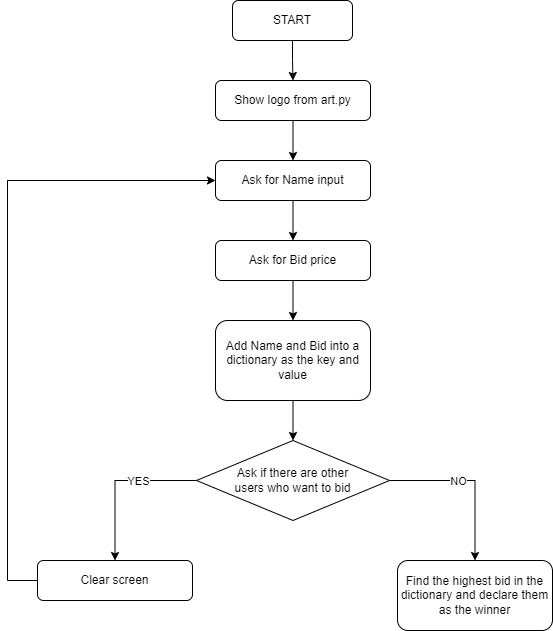

The diagram above was exported from draw.io. Its source (the exported page's mxGraphModel, read from the mxfile embedded in the PNG):
<mxGraphModel dx="1434" dy="772" grid="1" gridSize="10" guides="1" tooltips="1" connect="1" arrows="1" fold="1" page="1" pageScale="1" pageWidth="850" pageHeight="1100" math="0" shadow="0">
  <root>
    <mxCell id="0" />
    <mxCell id="1" parent="0" />
    <mxCell id="Jb9uzFzcqRc_0yHP7fAY-3" value="" style="edgeStyle=orthogonalEdgeStyle;rounded=0;orthogonalLoop=1;jettySize=auto;html=1;" edge="1" parent="1" source="Jb9uzFzcqRc_0yHP7fAY-1" target="Jb9uzFzcqRc_0yHP7fAY-2">
      <mxGeometry relative="1" as="geometry" />
    </mxCell>
    <mxCell id="Jb9uzFzcqRc_0yHP7fAY-1" value="START" style="rounded=1;whiteSpace=wrap;html=1;" vertex="1" parent="1">
      <mxGeometry x="365" y="40" width="120" height="40" as="geometry" />
    </mxCell>
    <mxCell id="Jb9uzFzcqRc_0yHP7fAY-5" value="" style="edgeStyle=orthogonalEdgeStyle;rounded=0;orthogonalLoop=1;jettySize=auto;html=1;" edge="1" parent="1" source="Jb9uzFzcqRc_0yHP7fAY-2" target="Jb9uzFzcqRc_0yHP7fAY-4">
      <mxGeometry relative="1" as="geometry" />
    </mxCell>
    <mxCell id="Jb9uzFzcqRc_0yHP7fAY-2" value="Show logo from art.py" style="rounded=1;whiteSpace=wrap;html=1;" vertex="1" parent="1">
      <mxGeometry x="348" y="120" width="155" height="40" as="geometry" />
    </mxCell>
    <mxCell id="Jb9uzFzcqRc_0yHP7fAY-16" value="" style="edgeStyle=orthogonalEdgeStyle;rounded=0;orthogonalLoop=1;jettySize=auto;html=1;" edge="1" parent="1" source="Jb9uzFzcqRc_0yHP7fAY-4" target="Jb9uzFzcqRc_0yHP7fAY-12">
      <mxGeometry relative="1" as="geometry" />
    </mxCell>
    <mxCell id="Jb9uzFzcqRc_0yHP7fAY-4" value="Ask for Name input" style="rounded=1;whiteSpace=wrap;html=1;" vertex="1" parent="1">
      <mxGeometry x="348" y="200" width="155" height="40" as="geometry" />
    </mxCell>
    <mxCell id="Jb9uzFzcqRc_0yHP7fAY-19" style="edgeStyle=orthogonalEdgeStyle;rounded=0;orthogonalLoop=1;jettySize=auto;html=1;entryX=0;entryY=0.5;entryDx=0;entryDy=0;" edge="1" parent="1" source="Jb9uzFzcqRc_0yHP7fAY-6" target="Jb9uzFzcqRc_0yHP7fAY-4">
      <mxGeometry relative="1" as="geometry">
        <Array as="points">
          <mxPoint x="140" y="620" />
          <mxPoint x="140" y="220" />
        </Array>
      </mxGeometry>
    </mxCell>
    <mxCell id="Jb9uzFzcqRc_0yHP7fAY-6" value="Clear screen" style="rounded=1;whiteSpace=wrap;html=1;" vertex="1" parent="1">
      <mxGeometry x="170" y="600" width="155" height="40" as="geometry" />
    </mxCell>
    <mxCell id="Jb9uzFzcqRc_0yHP7fAY-18" value="" style="edgeStyle=orthogonalEdgeStyle;rounded=0;orthogonalLoop=1;jettySize=auto;html=1;" edge="1" parent="1" source="Jb9uzFzcqRc_0yHP7fAY-7" target="Jb9uzFzcqRc_0yHP7fAY-10">
      <mxGeometry relative="1" as="geometry" />
    </mxCell>
    <mxCell id="Jb9uzFzcqRc_0yHP7fAY-7" value="Add Name and Bid into a dictionary as the key and value" style="rounded=1;whiteSpace=wrap;html=1;" vertex="1" parent="1">
      <mxGeometry x="348" y="360" width="155" height="80" as="geometry" />
    </mxCell>
    <mxCell id="Jb9uzFzcqRc_0yHP7fAY-14" style="edgeStyle=orthogonalEdgeStyle;rounded=0;orthogonalLoop=1;jettySize=auto;html=1;entryX=0.5;entryY=0;entryDx=0;entryDy=0;" edge="1" parent="1" source="Jb9uzFzcqRc_0yHP7fAY-10" target="Jb9uzFzcqRc_0yHP7fAY-6">
      <mxGeometry relative="1" as="geometry" />
    </mxCell>
    <mxCell id="Jb9uzFzcqRc_0yHP7fAY-23" value="YES" style="edgeLabel;html=1;align=center;verticalAlign=middle;resizable=0;points=[];" vertex="1" connectable="0" parent="Jb9uzFzcqRc_0yHP7fAY-14">
      <mxGeometry x="-0.2941" relative="1" as="geometry">
        <mxPoint x="-2" as="offset" />
      </mxGeometry>
    </mxCell>
    <mxCell id="Jb9uzFzcqRc_0yHP7fAY-22" style="edgeStyle=orthogonalEdgeStyle;rounded=0;orthogonalLoop=1;jettySize=auto;html=1;entryX=0.5;entryY=0;entryDx=0;entryDy=0;" edge="1" parent="1" source="Jb9uzFzcqRc_0yHP7fAY-10" target="Jb9uzFzcqRc_0yHP7fAY-20">
      <mxGeometry relative="1" as="geometry" />
    </mxCell>
    <mxCell id="Jb9uzFzcqRc_0yHP7fAY-24" value="NO" style="edgeLabel;html=1;align=center;verticalAlign=middle;resizable=0;points=[];" vertex="1" connectable="0" parent="Jb9uzFzcqRc_0yHP7fAY-22">
      <mxGeometry x="-0.3353" y="6" relative="1" as="geometry">
        <mxPoint x="13" y="6" as="offset" />
      </mxGeometry>
    </mxCell>
    <mxCell id="Jb9uzFzcqRc_0yHP7fAY-10" value="Ask if there are other &lt;br&gt;users who want to bid" style="rhombus;whiteSpace=wrap;html=1;" vertex="1" parent="1">
      <mxGeometry x="329" y="480" width="193" height="80" as="geometry" />
    </mxCell>
    <mxCell id="Jb9uzFzcqRc_0yHP7fAY-17" value="" style="edgeStyle=orthogonalEdgeStyle;rounded=0;orthogonalLoop=1;jettySize=auto;html=1;" edge="1" parent="1" source="Jb9uzFzcqRc_0yHP7fAY-12" target="Jb9uzFzcqRc_0yHP7fAY-7">
      <mxGeometry relative="1" as="geometry" />
    </mxCell>
    <mxCell id="Jb9uzFzcqRc_0yHP7fAY-12" value="Ask for Bid price" style="rounded=1;whiteSpace=wrap;html=1;" vertex="1" parent="1">
      <mxGeometry x="348" y="280" width="155" height="40" as="geometry" />
    </mxCell>
    <mxCell id="Jb9uzFzcqRc_0yHP7fAY-20" value="Find the highest bid in the dictionary and declare them as the winner" style="rounded=1;whiteSpace=wrap;html=1;" vertex="1" parent="1">
      <mxGeometry x="530" y="600" width="155" height="70" as="geometry" />
    </mxCell>
  </root>
</mxGraphModel>